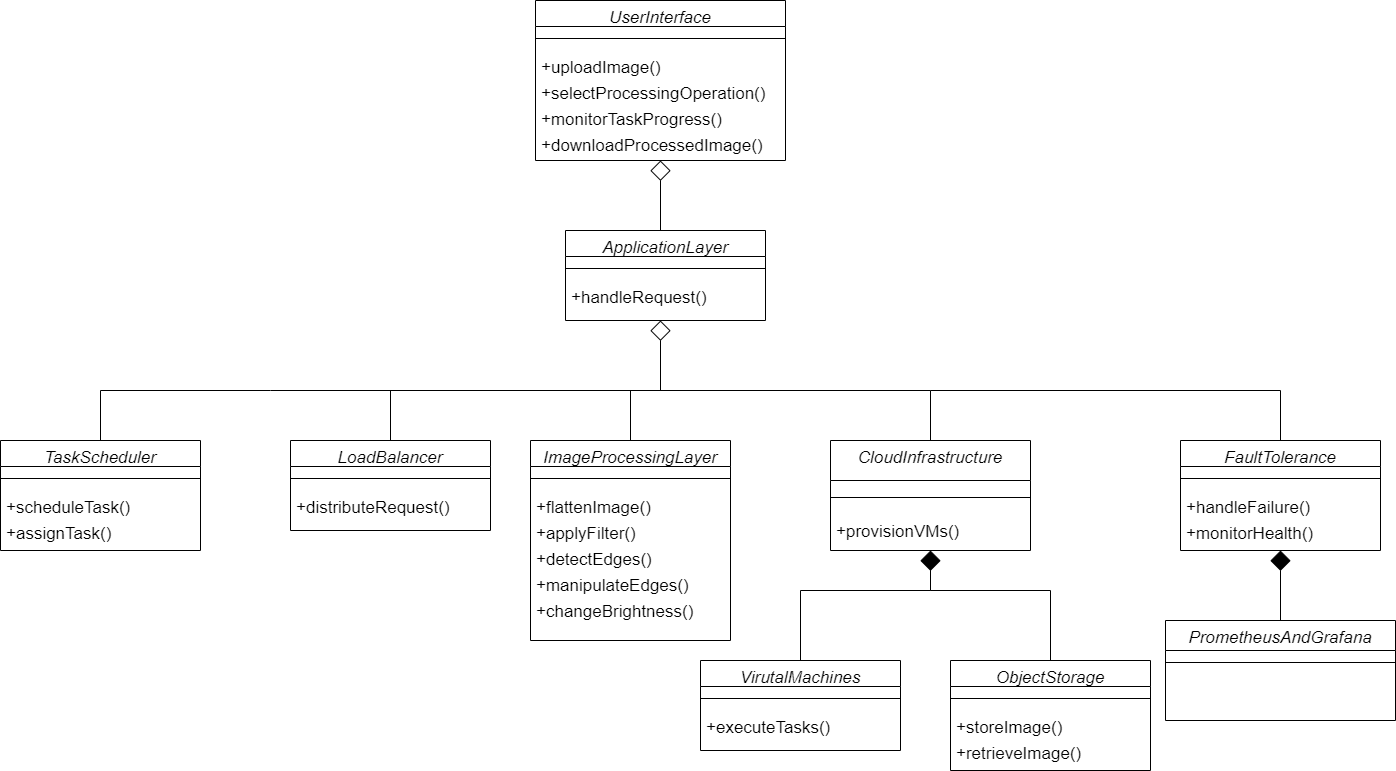

The diagram above was exported from draw.io. Its source (the exported page's mxGraphModel, read from the mxfile embedded in the PNG):
<mxGraphModel dx="2140" dy="713" grid="1" gridSize="10" guides="1" tooltips="1" connect="1" arrows="1" fold="1" page="1" pageScale="1" pageWidth="827" pageHeight="1169" background="#ffffff" math="0" shadow="0">
  <root>
    <mxCell id="WIyWlLk6GJQsqaUBKTNV-0" />
    <mxCell id="WIyWlLk6GJQsqaUBKTNV-1" parent="WIyWlLk6GJQsqaUBKTNV-0" />
    <mxCell id="zkfFHV4jXpPFQw0GAbJ--0" value="UserInterface" style="swimlane;fontStyle=2;align=center;verticalAlign=top;childLayout=stackLayout;horizontal=1;startSize=26;horizontalStack=0;resizeParent=1;resizeLast=0;collapsible=1;marginBottom=0;rounded=0;shadow=0;strokeWidth=1;fontSize=17;" parent="WIyWlLk6GJQsqaUBKTNV-1" vertex="1">
      <mxGeometry x="125" y="120" width="250" height="160" as="geometry">
        <mxRectangle x="230" y="140" width="160" height="26" as="alternateBounds" />
      </mxGeometry>
    </mxCell>
    <mxCell id="zkfFHV4jXpPFQw0GAbJ--4" value="" style="line;html=1;strokeWidth=1;align=left;verticalAlign=middle;spacingTop=-1;spacingLeft=3;spacingRight=3;rotatable=0;labelPosition=right;points=[];portConstraint=eastwest;fontSize=17;" parent="zkfFHV4jXpPFQw0GAbJ--0" vertex="1">
      <mxGeometry y="26" width="250" height="24" as="geometry" />
    </mxCell>
    <mxCell id="zkfFHV4jXpPFQw0GAbJ--5" value="+uploadImage()" style="text;align=left;verticalAlign=top;spacingLeft=4;spacingRight=4;overflow=hidden;rotatable=0;points=[[0,0.5],[1,0.5]];portConstraint=eastwest;fontSize=17;" parent="zkfFHV4jXpPFQw0GAbJ--0" vertex="1">
      <mxGeometry y="50" width="250" height="26" as="geometry" />
    </mxCell>
    <mxCell id="z9CmamKKWOrSm5ch7Gj5-0" value="+selectProcessingOperation()" style="text;align=left;verticalAlign=top;spacingLeft=4;spacingRight=4;overflow=hidden;rotatable=0;points=[[0,0.5],[1,0.5]];portConstraint=eastwest;fontSize=17;" vertex="1" parent="zkfFHV4jXpPFQw0GAbJ--0">
      <mxGeometry y="76" width="250" height="26" as="geometry" />
    </mxCell>
    <mxCell id="z9CmamKKWOrSm5ch7Gj5-1" value="+monitorTaskProgress()" style="text;align=left;verticalAlign=top;spacingLeft=4;spacingRight=4;overflow=hidden;rotatable=0;points=[[0,0.5],[1,0.5]];portConstraint=eastwest;fontSize=17;" vertex="1" parent="zkfFHV4jXpPFQw0GAbJ--0">
      <mxGeometry y="102" width="250" height="26" as="geometry" />
    </mxCell>
    <mxCell id="z9CmamKKWOrSm5ch7Gj5-2" value="+downloadProcessedImage()" style="text;align=left;verticalAlign=top;spacingLeft=4;spacingRight=4;overflow=hidden;rotatable=0;points=[[0,0.5],[1,0.5]];portConstraint=eastwest;fontSize=17;" vertex="1" parent="zkfFHV4jXpPFQw0GAbJ--0">
      <mxGeometry y="128" width="250" height="26" as="geometry" />
    </mxCell>
    <mxCell id="z9CmamKKWOrSm5ch7Gj5-10" style="edgeStyle=orthogonalEdgeStyle;rounded=0;orthogonalLoop=1;jettySize=auto;html=1;exitX=0.5;exitY=0;exitDx=0;exitDy=0;entryX=0.5;entryY=1;entryDx=0;entryDy=0;endArrow=diamond;endFill=0;endSize=18;fontSize=17;" edge="1" parent="WIyWlLk6GJQsqaUBKTNV-1" source="z9CmamKKWOrSm5ch7Gj5-3" target="zkfFHV4jXpPFQw0GAbJ--0">
      <mxGeometry relative="1" as="geometry">
        <Array as="points">
          <mxPoint x="250" y="350" />
        </Array>
      </mxGeometry>
    </mxCell>
    <mxCell id="z9CmamKKWOrSm5ch7Gj5-3" value="ApplicationLayer" style="swimlane;fontStyle=2;align=center;verticalAlign=top;childLayout=stackLayout;horizontal=1;startSize=26;horizontalStack=0;resizeParent=1;resizeLast=0;collapsible=1;marginBottom=0;rounded=0;shadow=0;strokeWidth=1;fontSize=17;" vertex="1" parent="WIyWlLk6GJQsqaUBKTNV-1">
      <mxGeometry x="155" y="350" width="200" height="90" as="geometry">
        <mxRectangle x="230" y="140" width="160" height="26" as="alternateBounds" />
      </mxGeometry>
    </mxCell>
    <mxCell id="z9CmamKKWOrSm5ch7Gj5-4" value="" style="line;html=1;strokeWidth=1;align=left;verticalAlign=middle;spacingTop=-1;spacingLeft=3;spacingRight=3;rotatable=0;labelPosition=right;points=[];portConstraint=eastwest;fontSize=17;" vertex="1" parent="z9CmamKKWOrSm5ch7Gj5-3">
      <mxGeometry y="26" width="200" height="24" as="geometry" />
    </mxCell>
    <mxCell id="z9CmamKKWOrSm5ch7Gj5-5" value="+handleRequest()" style="text;align=left;verticalAlign=top;spacingLeft=4;spacingRight=4;overflow=hidden;rotatable=0;points=[[0,0.5],[1,0.5]];portConstraint=eastwest;fontSize=17;" vertex="1" parent="z9CmamKKWOrSm5ch7Gj5-3">
      <mxGeometry y="50" width="200" height="26" as="geometry" />
    </mxCell>
    <mxCell id="z9CmamKKWOrSm5ch7Gj5-14" style="edgeStyle=orthogonalEdgeStyle;rounded=0;orthogonalLoop=1;jettySize=auto;html=1;exitX=0.5;exitY=0;exitDx=0;exitDy=0;endArrow=diamond;endFill=0;strokeWidth=1;endSize=18;fontSize=17;" edge="1" parent="WIyWlLk6GJQsqaUBKTNV-1" source="z9CmamKKWOrSm5ch7Gj5-11">
      <mxGeometry relative="1" as="geometry">
        <mxPoint x="250" y="440" as="targetPoint" />
        <Array as="points">
          <mxPoint x="110" y="510" />
          <mxPoint x="251" y="510" />
        </Array>
      </mxGeometry>
    </mxCell>
    <mxCell id="z9CmamKKWOrSm5ch7Gj5-11" value="LoadBalancer" style="swimlane;fontStyle=2;align=center;verticalAlign=top;childLayout=stackLayout;horizontal=1;startSize=26;horizontalStack=0;resizeParent=1;resizeLast=0;collapsible=1;marginBottom=0;rounded=0;shadow=0;strokeWidth=1;fontSize=17;" vertex="1" parent="WIyWlLk6GJQsqaUBKTNV-1">
      <mxGeometry x="-120" y="560" width="200" height="90" as="geometry">
        <mxRectangle x="230" y="140" width="160" height="26" as="alternateBounds" />
      </mxGeometry>
    </mxCell>
    <mxCell id="z9CmamKKWOrSm5ch7Gj5-12" value="" style="line;html=1;strokeWidth=1;align=left;verticalAlign=middle;spacingTop=-1;spacingLeft=3;spacingRight=3;rotatable=0;labelPosition=right;points=[];portConstraint=eastwest;fontSize=17;" vertex="1" parent="z9CmamKKWOrSm5ch7Gj5-11">
      <mxGeometry y="26" width="200" height="24" as="geometry" />
    </mxCell>
    <mxCell id="z9CmamKKWOrSm5ch7Gj5-13" value="+distributeRequest()" style="text;align=left;verticalAlign=top;spacingLeft=4;spacingRight=4;overflow=hidden;rotatable=0;points=[[0,0.5],[1,0.5]];portConstraint=eastwest;fontSize=17;" vertex="1" parent="z9CmamKKWOrSm5ch7Gj5-11">
      <mxGeometry y="50" width="200" height="26" as="geometry" />
    </mxCell>
    <mxCell id="z9CmamKKWOrSm5ch7Gj5-44" style="edgeStyle=orthogonalEdgeStyle;rounded=0;orthogonalLoop=1;jettySize=auto;html=1;exitX=0.5;exitY=0;exitDx=0;exitDy=0;endArrow=none;endFill=0;fontSize=17;" edge="1" parent="WIyWlLk6GJQsqaUBKTNV-1" source="z9CmamKKWOrSm5ch7Gj5-15">
      <mxGeometry relative="1" as="geometry">
        <mxPoint x="250" y="470" as="targetPoint" />
        <Array as="points">
          <mxPoint x="-140" y="510" />
          <mxPoint x="251" y="510" />
        </Array>
      </mxGeometry>
    </mxCell>
    <mxCell id="z9CmamKKWOrSm5ch7Gj5-15" value="TaskScheduler" style="swimlane;fontStyle=2;align=center;verticalAlign=top;childLayout=stackLayout;horizontal=1;startSize=26;horizontalStack=0;resizeParent=1;resizeLast=0;collapsible=1;marginBottom=0;rounded=0;shadow=0;strokeWidth=1;fontSize=17;" vertex="1" parent="WIyWlLk6GJQsqaUBKTNV-1">
      <mxGeometry x="-410" y="560" width="200" height="110" as="geometry">
        <mxRectangle x="230" y="140" width="160" height="26" as="alternateBounds" />
      </mxGeometry>
    </mxCell>
    <mxCell id="z9CmamKKWOrSm5ch7Gj5-16" value="" style="line;html=1;strokeWidth=1;align=left;verticalAlign=middle;spacingTop=-1;spacingLeft=3;spacingRight=3;rotatable=0;labelPosition=right;points=[];portConstraint=eastwest;fontSize=17;" vertex="1" parent="z9CmamKKWOrSm5ch7Gj5-15">
      <mxGeometry y="26" width="200" height="24" as="geometry" />
    </mxCell>
    <mxCell id="z9CmamKKWOrSm5ch7Gj5-17" value="+scheduleTask()" style="text;align=left;verticalAlign=top;spacingLeft=4;spacingRight=4;overflow=hidden;rotatable=0;points=[[0,0.5],[1,0.5]];portConstraint=eastwest;fontSize=17;" vertex="1" parent="z9CmamKKWOrSm5ch7Gj5-15">
      <mxGeometry y="50" width="200" height="26" as="geometry" />
    </mxCell>
    <mxCell id="z9CmamKKWOrSm5ch7Gj5-21" value="+assignTask()" style="text;align=left;verticalAlign=top;spacingLeft=4;spacingRight=4;overflow=hidden;rotatable=0;points=[[0,0.5],[1,0.5]];portConstraint=eastwest;fontSize=17;" vertex="1" parent="z9CmamKKWOrSm5ch7Gj5-15">
      <mxGeometry y="76" width="200" height="26" as="geometry" />
    </mxCell>
    <mxCell id="z9CmamKKWOrSm5ch7Gj5-45" style="edgeStyle=orthogonalEdgeStyle;rounded=0;orthogonalLoop=1;jettySize=auto;html=1;exitX=0.5;exitY=0;exitDx=0;exitDy=0;endArrow=none;endFill=0;fontSize=17;" edge="1" parent="WIyWlLk6GJQsqaUBKTNV-1" source="z9CmamKKWOrSm5ch7Gj5-22">
      <mxGeometry relative="1" as="geometry">
        <mxPoint x="250" y="480" as="targetPoint" />
        <Array as="points">
          <mxPoint x="220" y="510" />
          <mxPoint x="250" y="510" />
        </Array>
      </mxGeometry>
    </mxCell>
    <mxCell id="z9CmamKKWOrSm5ch7Gj5-22" value="ImageProcessingLayer" style="swimlane;fontStyle=2;align=center;verticalAlign=top;childLayout=stackLayout;horizontal=1;startSize=26;horizontalStack=0;resizeParent=1;resizeLast=0;collapsible=1;marginBottom=0;rounded=0;shadow=0;strokeWidth=1;fontSize=17;" vertex="1" parent="WIyWlLk6GJQsqaUBKTNV-1">
      <mxGeometry x="120" y="560" width="200" height="200" as="geometry">
        <mxRectangle x="230" y="140" width="160" height="26" as="alternateBounds" />
      </mxGeometry>
    </mxCell>
    <mxCell id="z9CmamKKWOrSm5ch7Gj5-23" value="" style="line;html=1;strokeWidth=1;align=left;verticalAlign=middle;spacingTop=-1;spacingLeft=3;spacingRight=3;rotatable=0;labelPosition=right;points=[];portConstraint=eastwest;fontSize=17;" vertex="1" parent="z9CmamKKWOrSm5ch7Gj5-22">
      <mxGeometry y="26" width="200" height="24" as="geometry" />
    </mxCell>
    <mxCell id="z9CmamKKWOrSm5ch7Gj5-29" value="+flattenImage()" style="text;align=left;verticalAlign=top;spacingLeft=4;spacingRight=4;overflow=hidden;rotatable=0;points=[[0,0.5],[1,0.5]];portConstraint=eastwest;fontSize=17;" vertex="1" parent="z9CmamKKWOrSm5ch7Gj5-22">
      <mxGeometry y="50" width="200" height="26" as="geometry" />
    </mxCell>
    <mxCell id="z9CmamKKWOrSm5ch7Gj5-24" value="+applyFilter()" style="text;align=left;verticalAlign=top;spacingLeft=4;spacingRight=4;overflow=hidden;rotatable=0;points=[[0,0.5],[1,0.5]];portConstraint=eastwest;fontSize=17;" vertex="1" parent="z9CmamKKWOrSm5ch7Gj5-22">
      <mxGeometry y="76" width="200" height="26" as="geometry" />
    </mxCell>
    <mxCell id="z9CmamKKWOrSm5ch7Gj5-25" value="+detectEdges()" style="text;align=left;verticalAlign=top;spacingLeft=4;spacingRight=4;overflow=hidden;rotatable=0;points=[[0,0.5],[1,0.5]];portConstraint=eastwest;fontSize=17;" vertex="1" parent="z9CmamKKWOrSm5ch7Gj5-22">
      <mxGeometry y="102" width="200" height="26" as="geometry" />
    </mxCell>
    <mxCell id="z9CmamKKWOrSm5ch7Gj5-26" value="+manipulateEdges()" style="text;align=left;verticalAlign=top;spacingLeft=4;spacingRight=4;overflow=hidden;rotatable=0;points=[[0,0.5],[1,0.5]];portConstraint=eastwest;fontSize=17;" vertex="1" parent="z9CmamKKWOrSm5ch7Gj5-22">
      <mxGeometry y="128" width="200" height="26" as="geometry" />
    </mxCell>
    <mxCell id="z9CmamKKWOrSm5ch7Gj5-27" value="+changeBrightness()" style="text;align=left;verticalAlign=top;spacingLeft=4;spacingRight=4;overflow=hidden;rotatable=0;points=[[0,0.5],[1,0.5]];portConstraint=eastwest;fontSize=17;" vertex="1" parent="z9CmamKKWOrSm5ch7Gj5-22">
      <mxGeometry y="154" width="200" height="26" as="geometry" />
    </mxCell>
    <mxCell id="z9CmamKKWOrSm5ch7Gj5-47" style="edgeStyle=orthogonalEdgeStyle;rounded=0;orthogonalLoop=1;jettySize=auto;html=1;exitX=0.5;exitY=0;exitDx=0;exitDy=0;endArrow=none;endFill=0;fontSize=17;" edge="1" parent="WIyWlLk6GJQsqaUBKTNV-1" source="z9CmamKKWOrSm5ch7Gj5-30">
      <mxGeometry relative="1" as="geometry">
        <mxPoint x="250" y="510" as="targetPoint" />
        <Array as="points">
          <mxPoint x="520" y="510" />
        </Array>
      </mxGeometry>
    </mxCell>
    <mxCell id="z9CmamKKWOrSm5ch7Gj5-30" value="CloudInfrastructure" style="swimlane;fontStyle=2;align=center;verticalAlign=top;childLayout=stackLayout;horizontal=1;startSize=40;horizontalStack=0;resizeParent=1;resizeLast=0;collapsible=1;marginBottom=0;rounded=0;shadow=0;strokeWidth=1;fontSize=17;" vertex="1" parent="WIyWlLk6GJQsqaUBKTNV-1">
      <mxGeometry x="420" y="560" width="200" height="110" as="geometry">
        <mxRectangle x="230" y="140" width="160" height="26" as="alternateBounds" />
      </mxGeometry>
    </mxCell>
    <mxCell id="z9CmamKKWOrSm5ch7Gj5-31" value="" style="line;html=1;strokeWidth=1;align=left;verticalAlign=middle;spacingTop=-1;spacingLeft=3;spacingRight=3;rotatable=0;labelPosition=right;points=[];portConstraint=eastwest;fontSize=17;" vertex="1" parent="z9CmamKKWOrSm5ch7Gj5-30">
      <mxGeometry y="40" width="200" height="34" as="geometry" />
    </mxCell>
    <mxCell id="z9CmamKKWOrSm5ch7Gj5-32" value="+provisionVMs()" style="text;align=left;verticalAlign=top;spacingLeft=4;spacingRight=4;overflow=hidden;rotatable=0;points=[[0,0.5],[1,0.5]];portConstraint=eastwest;fontSize=17;" vertex="1" parent="z9CmamKKWOrSm5ch7Gj5-30">
      <mxGeometry y="74" width="200" height="26" as="geometry" />
    </mxCell>
    <mxCell id="z9CmamKKWOrSm5ch7Gj5-48" style="edgeStyle=orthogonalEdgeStyle;rounded=0;orthogonalLoop=1;jettySize=auto;html=1;exitX=0.5;exitY=0;exitDx=0;exitDy=0;entryX=0.5;entryY=1;entryDx=0;entryDy=0;endArrow=diamond;endFill=1;endSize=18;fontSize=17;" edge="1" parent="WIyWlLk6GJQsqaUBKTNV-1" source="z9CmamKKWOrSm5ch7Gj5-33" target="z9CmamKKWOrSm5ch7Gj5-30">
      <mxGeometry relative="1" as="geometry">
        <Array as="points">
          <mxPoint x="390" y="710" />
          <mxPoint x="520" y="710" />
        </Array>
      </mxGeometry>
    </mxCell>
    <mxCell id="z9CmamKKWOrSm5ch7Gj5-33" value="VirutalMachines" style="swimlane;fontStyle=2;align=center;verticalAlign=top;childLayout=stackLayout;horizontal=1;startSize=26;horizontalStack=0;resizeParent=1;resizeLast=0;collapsible=1;marginBottom=0;rounded=0;shadow=0;strokeWidth=1;fontSize=17;" vertex="1" parent="WIyWlLk6GJQsqaUBKTNV-1">
      <mxGeometry x="290" y="780" width="200" height="90" as="geometry">
        <mxRectangle x="230" y="140" width="160" height="26" as="alternateBounds" />
      </mxGeometry>
    </mxCell>
    <mxCell id="z9CmamKKWOrSm5ch7Gj5-34" value="" style="line;html=1;strokeWidth=1;align=left;verticalAlign=middle;spacingTop=-1;spacingLeft=3;spacingRight=3;rotatable=0;labelPosition=right;points=[];portConstraint=eastwest;fontSize=17;" vertex="1" parent="z9CmamKKWOrSm5ch7Gj5-33">
      <mxGeometry y="26" width="200" height="24" as="geometry" />
    </mxCell>
    <mxCell id="z9CmamKKWOrSm5ch7Gj5-35" value="+executeTasks()" style="text;align=left;verticalAlign=top;spacingLeft=4;spacingRight=4;overflow=hidden;rotatable=0;points=[[0,0.5],[1,0.5]];portConstraint=eastwest;fontSize=17;" vertex="1" parent="z9CmamKKWOrSm5ch7Gj5-33">
      <mxGeometry y="50" width="200" height="26" as="geometry" />
    </mxCell>
    <mxCell id="z9CmamKKWOrSm5ch7Gj5-49" style="edgeStyle=orthogonalEdgeStyle;rounded=0;orthogonalLoop=1;jettySize=auto;html=1;exitX=0.5;exitY=0;exitDx=0;exitDy=0;endArrow=none;endFill=0;fontSize=17;" edge="1" parent="WIyWlLk6GJQsqaUBKTNV-1" source="z9CmamKKWOrSm5ch7Gj5-36">
      <mxGeometry relative="1" as="geometry">
        <mxPoint x="520" y="690" as="targetPoint" />
        <Array as="points">
          <mxPoint x="640" y="710" />
          <mxPoint x="520" y="710" />
        </Array>
      </mxGeometry>
    </mxCell>
    <mxCell id="z9CmamKKWOrSm5ch7Gj5-36" value="ObjectStorage" style="swimlane;fontStyle=2;align=center;verticalAlign=top;childLayout=stackLayout;horizontal=1;startSize=26;horizontalStack=0;resizeParent=1;resizeLast=0;collapsible=1;marginBottom=0;rounded=0;shadow=0;strokeWidth=1;fontSize=17;" vertex="1" parent="WIyWlLk6GJQsqaUBKTNV-1">
      <mxGeometry x="540" y="780" width="200" height="110" as="geometry">
        <mxRectangle x="230" y="140" width="160" height="26" as="alternateBounds" />
      </mxGeometry>
    </mxCell>
    <mxCell id="z9CmamKKWOrSm5ch7Gj5-37" value="" style="line;html=1;strokeWidth=1;align=left;verticalAlign=middle;spacingTop=-1;spacingLeft=3;spacingRight=3;rotatable=0;labelPosition=right;points=[];portConstraint=eastwest;fontSize=17;" vertex="1" parent="z9CmamKKWOrSm5ch7Gj5-36">
      <mxGeometry y="26" width="200" height="24" as="geometry" />
    </mxCell>
    <mxCell id="z9CmamKKWOrSm5ch7Gj5-38" value="+storeImage()" style="text;align=left;verticalAlign=top;spacingLeft=4;spacingRight=4;overflow=hidden;rotatable=0;points=[[0,0.5],[1,0.5]];portConstraint=eastwest;fontSize=17;" vertex="1" parent="z9CmamKKWOrSm5ch7Gj5-36">
      <mxGeometry y="50" width="200" height="26" as="geometry" />
    </mxCell>
    <mxCell id="z9CmamKKWOrSm5ch7Gj5-39" value="+retrieveImage()" style="text;align=left;verticalAlign=top;spacingLeft=4;spacingRight=4;overflow=hidden;rotatable=0;points=[[0,0.5],[1,0.5]];portConstraint=eastwest;fontSize=17;" vertex="1" parent="z9CmamKKWOrSm5ch7Gj5-36">
      <mxGeometry y="76" width="200" height="26" as="geometry" />
    </mxCell>
    <mxCell id="z9CmamKKWOrSm5ch7Gj5-59" style="edgeStyle=orthogonalEdgeStyle;rounded=0;orthogonalLoop=1;jettySize=auto;html=1;exitX=0.5;exitY=0;exitDx=0;exitDy=0;endArrow=none;endFill=0;fontSize=17;" edge="1" parent="WIyWlLk6GJQsqaUBKTNV-1" source="z9CmamKKWOrSm5ch7Gj5-50">
      <mxGeometry relative="1" as="geometry">
        <mxPoint x="520" y="510" as="targetPoint" />
        <Array as="points">
          <mxPoint x="870" y="510" />
        </Array>
      </mxGeometry>
    </mxCell>
    <mxCell id="z9CmamKKWOrSm5ch7Gj5-50" value="FaultTolerance" style="swimlane;fontStyle=2;align=center;verticalAlign=top;childLayout=stackLayout;horizontal=1;startSize=26;horizontalStack=0;resizeParent=1;resizeLast=0;collapsible=1;marginBottom=0;rounded=0;shadow=0;strokeWidth=1;fontSize=17;" vertex="1" parent="WIyWlLk6GJQsqaUBKTNV-1">
      <mxGeometry x="770" y="560" width="200" height="110" as="geometry">
        <mxRectangle x="230" y="140" width="160" height="26" as="alternateBounds" />
      </mxGeometry>
    </mxCell>
    <mxCell id="z9CmamKKWOrSm5ch7Gj5-51" value="" style="line;html=1;strokeWidth=1;align=left;verticalAlign=middle;spacingTop=-1;spacingLeft=3;spacingRight=3;rotatable=0;labelPosition=right;points=[];portConstraint=eastwest;fontSize=17;" vertex="1" parent="z9CmamKKWOrSm5ch7Gj5-50">
      <mxGeometry y="26" width="200" height="24" as="geometry" />
    </mxCell>
    <mxCell id="z9CmamKKWOrSm5ch7Gj5-52" value="+handleFailure()" style="text;align=left;verticalAlign=top;spacingLeft=4;spacingRight=4;overflow=hidden;rotatable=0;points=[[0,0.5],[1,0.5]];portConstraint=eastwest;fontSize=17;" vertex="1" parent="z9CmamKKWOrSm5ch7Gj5-50">
      <mxGeometry y="50" width="200" height="26" as="geometry" />
    </mxCell>
    <mxCell id="z9CmamKKWOrSm5ch7Gj5-53" value="+monitorHealth()" style="text;align=left;verticalAlign=top;spacingLeft=4;spacingRight=4;overflow=hidden;rotatable=0;points=[[0,0.5],[1,0.5]];portConstraint=eastwest;fontSize=17;" vertex="1" parent="z9CmamKKWOrSm5ch7Gj5-50">
      <mxGeometry y="76" width="200" height="26" as="geometry" />
    </mxCell>
    <mxCell id="z9CmamKKWOrSm5ch7Gj5-58" style="edgeStyle=orthogonalEdgeStyle;rounded=0;orthogonalLoop=1;jettySize=auto;html=1;exitX=0.5;exitY=0;exitDx=0;exitDy=0;entryX=0.5;entryY=1;entryDx=0;entryDy=0;endArrow=diamond;endFill=1;endSize=18;fontSize=17;" edge="1" parent="WIyWlLk6GJQsqaUBKTNV-1" source="z9CmamKKWOrSm5ch7Gj5-54" target="z9CmamKKWOrSm5ch7Gj5-50">
      <mxGeometry relative="1" as="geometry" />
    </mxCell>
    <mxCell id="z9CmamKKWOrSm5ch7Gj5-54" value="PrometheusAndGrafana" style="swimlane;fontStyle=2;align=center;verticalAlign=top;childLayout=stackLayout;horizontal=1;startSize=30;horizontalStack=0;resizeParent=1;resizeLast=0;collapsible=1;marginBottom=0;rounded=0;shadow=0;strokeWidth=1;fontSize=17;" vertex="1" parent="WIyWlLk6GJQsqaUBKTNV-1">
      <mxGeometry x="755" y="740" width="230" height="100" as="geometry">
        <mxRectangle x="230" y="140" width="160" height="26" as="alternateBounds" />
      </mxGeometry>
    </mxCell>
    <mxCell id="z9CmamKKWOrSm5ch7Gj5-55" value="" style="line;html=1;strokeWidth=1;align=left;verticalAlign=middle;spacingTop=-1;spacingLeft=3;spacingRight=3;rotatable=0;labelPosition=right;points=[];portConstraint=eastwest;fontSize=17;" vertex="1" parent="z9CmamKKWOrSm5ch7Gj5-54">
      <mxGeometry y="30" width="230" height="24" as="geometry" />
    </mxCell>
  </root>
</mxGraphModel>